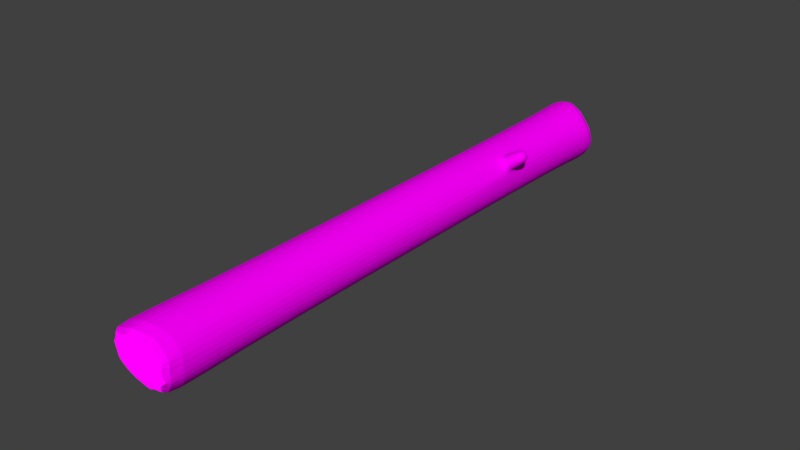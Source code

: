 # Source: log2.blend  (saved by Blender 2.79.0; exported with 4.5.12 LTS)
import bpy
from mathutils import Matrix  # noqa: F401  (used for matrix-valued properties, if any)

bpy.ops.wm.read_factory_settings(use_empty=True)
scene = bpy.context.scene
scene.name = 'Scene'

# ---- collections
col_collection_1 = bpy.data.collections.new('Collection 1'); scene.collection.children.link(col_collection_1)

# ---- images (referenced by path relative to the original .blend; pixels are not part of the script)
import os
ASSET_DIR = os.environ.get("B2B_ASSET_DIR", "")  # directory of the original .blend (textures are referenced by path, not embedded)
HERE = os.path.dirname(os.path.abspath(__file__))  # packed textures are extracted next to this script under _unpacked/

def load_image(name, relpath, width, height, colorspace="sRGB"):
    """Load a texture the original file referenced (path relative to the .blend, or extracted next to this script)."""
    p = next((c for c in (os.path.join(HERE, relpath), os.path.join(ASSET_DIR, relpath)) if relpath and os.path.exists(c)), "")
    if p:
        img = bpy.data.images.load(p, check_existing=True)
        img.name = name
    else:  # same state as the original file: an image datablock whose file is absent (Cycles renders it pink)
        img = bpy.data.images.new(name, width, height)
        img.source = "FILE"
        img.filepath = "//" + (relpath or name)
    img.colorspace_settings.name = colorspace
    return img
img_bark_jpg = load_image('bark.jpg', 'Textures/bark.jpg', 1024, 1024, 'sRGB')
img_tree_ring_crack_wood_jpg = load_image('tree-ring-crack-wood.jpg', 'Textures/tree-ring-crack-wood.jpg', 1024, 1024, 'sRGB')

# ---- materials (node trees are filled in below, after node groups)
mat_wood = bpy.data.materials.new('Wood')
mat_wood.alpha_threshold = 0.0
mat_wood.roughness = 0.5
mat_cap = bpy.data.materials.new('cap')
mat_cap.alpha_threshold = 0.0
mat_cap.roughness = 0.5

# ---- material node trees
mat_wood.use_nodes = True; mat_wood.node_tree.nodes.clear()
_N = mat_wood.node_tree.nodes; _L = mat_wood.node_tree.links
n0 = _N.new('ShaderNodeOutputMaterial'); n0.name = 'Material Output'; n0.location = (300, 300)
n1 = _N.new('ShaderNodeBsdfDiffuse'); n1.name = 'Diffuse BSDF'; n1.location = (10, 300)
n2 = _N.new('ShaderNodeTexImage'); n2.name = 'Image Texture'; n2.location = (-180, 300)
n2.width = 140
n2.image = img_bark_jpg
_L.new(n1.outputs[0], n0.inputs[0])
_L.new(n2.outputs[0], n1.inputs[0])
n0.is_active_output = True
mat_cap.use_nodes = True; mat_cap.node_tree.nodes.clear()
_N = mat_cap.node_tree.nodes; _L = mat_cap.node_tree.links
n0 = _N.new('ShaderNodeOutputMaterial'); n0.name = 'Material Output'; n0.location = (300, 300)
n1 = _N.new('ShaderNodeBsdfDiffuse'); n1.name = 'Diffuse BSDF'; n1.location = (10, 300)
n1.inputs[1].default_value = 1.0
n2 = _N.new('ShaderNodeTexImage'); n2.name = 'Image Texture'; n2.location = (-180, 300)
n2.width = 140
n2.image = img_tree_ring_crack_wood_jpg
_L.new(n1.outputs[0], n0.inputs[0])
_L.new(n2.outputs[0], n1.inputs[0])
n0.is_active_output = True

# ---- world
world_world = bpy.data.worlds.new('World'); scene.world = world_world
world_world.color = (0.05088, 0.05088, 0.05088)
world_world.use_sun_shadow = False
world_world.sun_shadow_jitter_overblur = 0.0
world_world.cycles.sampling_method = 'MANUAL'

# ---- meshes
me_cylinder = bpy.data.meshes.new('Cylinder')
me_cylinder.from_pydata([(0.0, 1.0, -1.0), (0.0, 1.0, 1.03), (0.5945, 0.7997, -0.9624), (0.5945, 0.7997, 0.992), (0.9443, 0.3183, -0.9624), (0.9443, 0.3183, 0.992), (0.9511, -0.309, -1.0), (0.9511, -0.309, 1.0), (0.5878, -0.809, -1.0), (0.5878, -0.809, 0.9736), (-8.742e-08, -1.0, -1.0), (-8.742e-08, -1.0, 0.9736), (-0.5878, -0.809, -1.0), (-0.5878, -0.809, 0.9736), (-0.9511, -0.309, -1.0), (-0.9511, -0.309, 1.0), (-0.9511, 0.309, -1.0), (-0.9511, 0.309, 1.0), (-0.5878, 0.809, -1.0), (-0.5878, 0.809, 1.03), (5.32e-09, 0.8215, 0.9465), (0.4884, 0.657, 0.9179), (0.7757, 0.2615, 0.9179), (0.7813, -0.2539, 0.9231), (0.4829, -0.6646, 0.9022), (-6.65e-08, -0.8215, 0.9022), (-0.4829, -0.6646, 0.9022), (-0.7813, -0.2539, 0.9231), (-0.7813, 0.2539, 0.9231), (-0.4829, 0.6646, 0.9465), (0.5141, 0.6915, -0.8921), (0.8165, 0.2752, -0.8921), (0.8224, -0.2672, -0.9232), (0.5082, -0.6995, -0.9241), (-7.156e-08, -0.8647, -0.9241), (-0.5082, -0.6995, -0.9241), (-0.8224, -0.2672, -0.9232), (-0.8224, 0.2672, -0.9232), (-0.5082, 0.6995, -0.9222), (4.033e-09, 0.8647, -0.9222), (0.002705, 0.8433, -0.5381), (0.002705, 0.8291, -0.4057), (0.5139, 0.6419, -0.4373), (0.5185, 0.648, -0.5062), (0.7693, 0.2904, -0.4373), (0.7765, 0.2929, -0.5062), (0.7893, -0.2536, -0.4091), (0.8029, -0.258, -0.5399), (0.4889, -0.6672, -0.4121), (0.4972, -0.6787, -0.5415), (0.002705, -0.8251, -0.4121), (0.002705, -0.8394, -0.5415), (-0.4834, -0.6672, -0.4121), (-0.4918, -0.6787, -0.5415), (-0.7839, -0.2536, -0.4091), (-0.7975, -0.258, -0.5399), (-0.7839, 0.2575, -0.4091), (-0.7975, 0.262, -0.5399), (-0.4834, 0.6711, -0.4057), (-0.4918, 0.6826, -0.5381), (0.4944, 0.6634, -0.4076), (0.5029, 0.6748, -0.5358), (0.7837, 0.2652, -0.4076), (0.7972, 0.2698, -0.5358), (1.012, 1.004, -0.4362), (1.016, 1.01, -0.5051), (1.267, 0.6521, -0.4362), (1.274, 0.6546, -0.5051)], [], [(20, 1, 3, 21), (21, 3, 5, 22), (22, 5, 7, 23), (23, 7, 9, 24), (24, 9, 11, 25), (25, 11, 13, 26), (26, 13, 15, 27), (27, 15, 17, 28), (3, 1, 19, 17, 15, 13, 11, 9, 7, 5), (28, 17, 19, 29), (29, 19, 1, 20), (0, 2, 4, 6, 8, 10, 12, 14, 16, 18), (58, 29, 20, 41), (56, 28, 29, 58), (54, 27, 28, 56), (52, 26, 27, 54), (50, 25, 26, 52), (48, 24, 25, 50), (46, 23, 24, 48), (62, 22, 23, 46), (60, 21, 22, 62), (41, 20, 21, 60), (0, 39, 30, 2), (2, 30, 31, 4), (4, 31, 32, 6), (6, 32, 33, 8), (8, 33, 34, 10), (10, 34, 35, 12), (12, 35, 36, 14), (14, 36, 37, 16), (16, 37, 38, 18), (18, 38, 39, 0), (39, 40, 61, 30), (40, 41, 60, 61), (30, 61, 63, 31), (42, 44, 66, 64), (31, 63, 47, 32), (63, 62, 46, 47), (32, 47, 49, 33), (47, 46, 48, 49), (33, 49, 51, 34), (49, 48, 50, 51), (34, 51, 53, 35), (51, 50, 52, 53), (35, 53, 55, 36), (53, 52, 54, 55), (36, 55, 57, 37), (55, 54, 56, 57), (37, 57, 59, 38), (57, 56, 58, 59), (38, 59, 40, 39), (59, 58, 41, 40), (42, 43, 61, 60), (45, 44, 62, 63), (43, 45, 63, 61), (44, 42, 60, 62), (65, 64, 66, 67), (44, 45, 67, 66), (45, 43, 65, 67), (43, 42, 64, 65)])
me_cylinder.polygons.foreach_set('material_index', [0, 0, 0, 0, 0, 0, 0, 0, 1, 0, 0, 1, 0, 0, 0, 0, 0, 0, 0, 0, 0, 0, 0, 0, 0, 0, 0, 0, 0, 0, 0, 0, 0, 0, 0, 0, 0, 0, 0, 0, 0, 0, 0, 0, 0, 0, 0, 0, 0, 0, 0, 0, 0, 0, 0, 0, 0, 0, 0, 0])
_uv = me_cylinder.uv_layers.new(name='UVMap')
_uv.uv.foreach_set('vector', [0.5246, 0.7479, 0.5246, 1.0, 0.4154, 0.9906, 0.4154, 0.7479, 0.4154, 0.7479, 0.4154, 0.9906, 0.331, 0.9906, 0.331, 0.7479, 5.186e-09, 0.7407, 1.037e-08, 0.498, 0.08762, 0.496, 0.08762, 0.7443, 0.08762, 0.7443, 0.08762, 0.496, 0.1952, 0.5025, 0.1952, 0.7476, 0.1952, 0.7476, 0.1952, 0.5025, 0.2822, 0.5025, 0.2822, 0.7476, 1.0, 0.741, 1.0, 0.9861, 0.8925, 0.9861, 0.8925, 0.741, 0.8925, 0.741, 0.8925, 0.9861, 0.8054, 0.9926, 0.8054, 0.7443, 0.6109, 0.7516, 0.6109, 0.5032, 0.7184, 0.5032, 0.7184, 0.7516, 0.4944, 0.0, 0.5987, 0.04632, 0.662, 0.1704, 0.662, 0.324, 0.5989, 0.4483, 0.4966, 0.4959, 0.3943, 0.4485, 0.331, 0.3244, 0.331, 0.1708, 0.396, 0.04575, 0.7184, 0.7516, 0.7184, 0.5032, 0.8054, 0.4959, 0.8054, 0.7479, 0.6109, 0.7479, 0.6109, 1.0, 0.5246, 1.0, 0.5246, 0.7479, 0.2678, 0.4493, 0.1636, 0.496, 0.06508, 0.4503, 2.074e-08, 0.3251, 0.0, 0.1716, 0.06321, 0.04742, 0.1655, 0.0, 0.2678, 0.04744, 0.331, 0.1716, 0.331, 0.3251, 0.6109, 0.7059, 0.6109, 0.7479, 0.5246, 0.7479, 0.5246, 0.7059, 0.7184, 0.793, 0.7184, 0.7516, 0.8054, 0.7479, 0.8054, 0.79, 0.6109, 0.793, 0.6109, 0.7516, 0.7184, 0.7516, 0.7184, 0.793, 0.8925, 0.7001, 0.8925, 0.741, 0.8054, 0.7443, 0.8054, 0.7029, 1.0, 0.7001, 1.0, 0.741, 0.8925, 0.741, 0.8925, 0.7001, 0.1952, 0.7885, 0.1952, 0.7476, 0.2822, 0.7476, 0.2822, 0.7885, 0.08762, 0.7857, 0.08762, 0.7443, 0.1952, 0.7476, 0.1952, 0.7885, 4.322e-09, 0.7811, 5.186e-09, 0.7407, 0.08762, 0.7443, 0.08762, 0.7857, 0.4154, 0.7075, 0.4154, 0.7479, 0.331, 0.7479, 0.331, 0.7075, 0.5246, 0.7059, 0.5246, 0.7479, 0.4154, 0.7479, 0.4154, 0.7075, 0.5246, 0.4959, 0.5246, 0.6219, 0.4154, 0.6266, 0.4154, 0.5052, 0.4154, 0.5052, 0.4154, 0.6266, 0.331, 0.6266, 0.331, 0.5052, 0.0, 0.9834, 2.593e-09, 0.862, 0.08762, 0.8685, 0.08762, 0.9927, 0.08762, 0.9927, 0.08762, 0.8685, 0.1952, 0.8702, 0.1952, 0.9927, 0.1952, 0.9927, 0.1952, 0.8702, 0.2822, 0.8702, 0.2822, 0.9927, 1.0, 0.4959, 1.0, 0.6184, 0.8925, 0.6184, 0.8925, 0.4959, 0.8925, 0.4959, 0.8925, 0.6184, 0.8054, 0.6201, 0.8054, 0.4959, 0.6109, 1.0, 0.6109, 0.8758, 0.7184, 0.8758, 0.7184, 1.0, 0.7184, 1.0, 0.7184, 0.8758, 0.8054, 0.874, 0.8054, 1.0, 0.6109, 0.4959, 0.6109, 0.6219, 0.5246, 0.6219, 0.5246, 0.4959, 0.5246, 0.6219, 0.5246, 0.6639, 0.4154, 0.667, 0.4154, 0.6266, 0.5246, 0.6639, 0.5246, 0.7059, 0.4154, 0.7075, 0.4154, 0.667, 0.4154, 0.6266, 0.4154, 0.667, 0.331, 0.667, 0.331, 0.6266, 0.4103, 0.6981, 0.3361, 0.6981, 0.3361, 0.6981, 0.4103, 0.6981, 2.593e-09, 0.862, 3.457e-09, 0.8216, 0.08762, 0.8271, 0.08762, 0.8685, 3.457e-09, 0.8216, 4.322e-09, 0.7811, 0.08762, 0.7857, 0.08762, 0.8271, 0.08762, 0.8685, 0.08762, 0.8271, 0.1952, 0.8293, 0.1952, 0.8702, 0.08762, 0.8271, 0.08762, 0.7857, 0.1952, 0.7885, 0.1952, 0.8293, 0.1952, 0.8702, 0.1952, 0.8293, 0.2822, 0.8293, 0.2822, 0.8702, 0.1952, 0.8293, 0.1952, 0.7885, 0.2822, 0.7885, 0.2822, 0.8293, 1.0, 0.6184, 1.0, 0.6593, 0.8925, 0.6593, 0.8925, 0.6184, 1.0, 0.6593, 1.0, 0.7001, 0.8925, 0.7001, 0.8925, 0.6593, 0.8925, 0.6184, 0.8925, 0.6593, 0.8054, 0.6615, 0.8054, 0.6201, 0.8925, 0.6593, 0.8925, 0.7001, 0.8054, 0.7029, 0.8054, 0.6615, 0.6109, 0.8758, 0.6109, 0.8344, 0.7184, 0.8344, 0.7184, 0.8758, 0.6109, 0.8344, 0.6109, 0.793, 0.7184, 0.793, 0.7184, 0.8344, 0.7184, 0.8758, 0.7184, 0.8344, 0.8054, 0.832, 0.8054, 0.874, 0.7184, 0.8344, 0.7184, 0.793, 0.8054, 0.79, 0.8054, 0.832, 0.6109, 0.6219, 0.6109, 0.6639, 0.5246, 0.6639, 0.5246, 0.6219, 0.6109, 0.6639, 0.6109, 0.7059, 0.5246, 0.7059, 0.5246, 0.6639, 0.4103, 0.6981, 0.4104, 0.6764, 0.4154, 0.667, 0.4154, 0.7075, 0.336, 0.6764, 0.3361, 0.6981, 0.331, 0.7075, 0.331, 0.667, 0.4104, 0.6764, 0.336, 0.6764, 0.331, 0.667, 0.4154, 0.667, 0.3361, 0.6981, 0.4103, 0.6981, 0.4154, 0.7075, 0.331, 0.7075, 0.4104, 0.6764, 0.4103, 0.6981, 0.3361, 0.6981, 0.336, 0.6764, 0.3361, 0.6981, 0.336, 0.6764, 0.336, 0.6764, 0.3361, 0.6981, 0.336, 0.6764, 0.4104, 0.6764, 0.4104, 0.6764, 0.336, 0.6764, 0.4104, 0.6764, 0.4103, 0.6981, 0.4103, 0.6981, 0.4104, 0.6764])
me_cylinder.materials.append(mat_wood)
me_cylinder.materials.append(mat_cap)
me_cylinder.use_remesh_preserve_volume = False
me_cylinder.use_remesh_preserve_attributes = False
me_cylinder.use_mirror_vertex_groups = False
me_cylinder.update()

# ---- objects
ob_cylinder = bpy.data.objects.new('Cylinder', me_cylinder)

# ---- transforms, parenting, visibility, modifiers, constraints
ob_cylinder.location = (0.0, 0.0, 0.0)
ob_cylinder.rotation_euler = (1.571, -0.0, 0.0)
ob_cylinder.scale = (1.0, 1.0, 7.894)
ob_cylinder.lineart.crease_threshold = 0.0
_m = ob_cylinder.modifiers.new('Subsurf', 'SUBSURF')
_m.uv_smooth = 'PRESERVE_CORNERS'
_m.quality = 2
_m.show_only_control_edges = False

# ---- collection membership
col_collection_1.objects.link(ob_cylinder)

# ---- scene / render settings (as saved in the file)
scene.frame_start = 1; scene.frame_end = 250; scene.frame_set(1)
scene.render.engine = 'CYCLES'
scene.render.resolution_percentage = 50
scene.render.dither_intensity = 0.0
scene.cycles.use_denoising = False
scene.cycles.samples = 128
scene.cycles.sampling_pattern = 'TABULATED_SOBOL'
scene.cycles.use_adaptive_sampling = False
scene.cycles.use_light_tree = False
scene.cycles.blur_glossy = 0.0
scene.cycles.sample_clamp_indirect = 0.0
scene.view_settings.view_transform = 'Standard'
bpy.context.view_layer.update()

# ---- added for rendering (the .blend has no active camera and no usable light): camera, sun
cam_auto = bpy.data.cameras.new('AutoCamera')
cam_auto.lens = 50.0
cam_auto.sensor_width = 36.0
cam_auto.clip_end = 1000.0
ob_auto_camera = bpy.data.objects.new('AutoCamera', cam_auto)
scene.collection.objects.link(ob_auto_camera)
ob_auto_camera.location = (15.2425, -18.2138, 12.0695)
ob_auto_camera.rotation_euler = (1.09748, -7.21219e-08, 0.694738)
scene.camera = ob_auto_camera
light_auto_sun = bpy.data.lights.new('AutoSun', 'SUN')
light_auto_sun.energy = 3.0
light_auto_sun.angle = 0.0523599
ob_auto_sun = bpy.data.objects.new('AutoSun', light_auto_sun)
scene.collection.objects.link(ob_auto_sun)
ob_auto_sun.rotation_euler = (0.872665, 0.174533, 0.523599)
bpy.context.view_layer.update()
